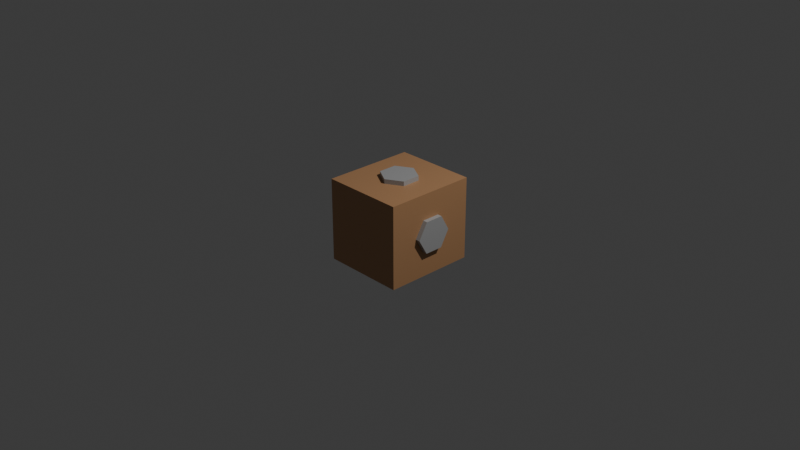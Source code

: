 # Source: transmision_box.blend  (saved by Blender 4.5.91; exported with 4.5.12 LTS)
import bpy
from mathutils import Matrix  # noqa: F401  (used for matrix-valued properties, if any)

bpy.ops.wm.read_factory_settings(use_empty=True)
scene = bpy.context.scene
scene.name = 'Scene'

# ---- collections
col_collection = bpy.data.collections.new('Collection'); scene.collection.children.link(col_collection)

# ---- materials (node trees are filled in below, after node groups)
mat_basemetal = bpy.data.materials.new('BaseMetal')
mat_basemetal.alpha_threshold = 0.0
mat_basemetal.roughness = 0.5
mat_basemetal.line_color = (0.0, 0.0, 0.0, 1.0)
mat_basemetal_001 = bpy.data.materials.new('BaseMetal.001')
mat_basemetal_001.alpha_threshold = 0.0
mat_basemetal_001.roughness = 0.5
mat_basemetal_001.line_color = (0.0, 0.0, 0.0, 1.0)
mat_material = bpy.data.materials.new('Material')

# ---- material node trees
mat_basemetal.use_nodes = True; mat_basemetal.node_tree.nodes.clear()
_N = mat_basemetal.node_tree.nodes; _L = mat_basemetal.node_tree.links
n0 = _N.new('ShaderNodeOutputMaterial'); n0.name = 'Material Output'; n0.location = (200, 100)
n1 = _N.new('ShaderNodeBsdfPrincipled'); n1.name = 'Principled BSDF'; n1.location = (-200, 100)
n1.inputs[0].default_value = (0.3966, 0.3966, 0.3966, 1.0)
n1.inputs[3].default_value = 1.45
_L.new(n1.outputs[0], n0.inputs[0])
n0.is_active_output = True
mat_basemetal_001.use_nodes = True; mat_basemetal_001.node_tree.nodes.clear()
_N = mat_basemetal_001.node_tree.nodes; _L = mat_basemetal_001.node_tree.links
n0 = _N.new('ShaderNodeOutputMaterial'); n0.name = 'Material Output'; n0.location = (200, 100)
n1 = _N.new('ShaderNodeBsdfPrincipled'); n1.name = 'Principled BSDF'; n1.location = (-200, 100)
n1.inputs[0].default_value = (0.3966, 0.3966, 0.3966, 1.0)
n1.inputs[3].default_value = 1.45
_L.new(n1.outputs[0], n0.inputs[0])
n0.is_active_output = True
mat_material.use_nodes = True; mat_material.node_tree.nodes.clear()
_N = mat_material.node_tree.nodes; _L = mat_material.node_tree.links
n0 = _N.new('ShaderNodeBsdfPrincipled'); n0.name = 'Principled BSDF'; n0.location = (-200, 100)
n0.inputs[0].default_value = (0.491, 0.2623, 0.1248, 1.0)
n1 = _N.new('ShaderNodeOutputMaterial'); n1.name = 'Material Output'; n1.location = (200, 100)
_L.new(n0.outputs[0], n1.inputs[0])
n1.is_active_output = True

# ---- world
world_world = bpy.data.worlds.new('World'); scene.world = world_world
world_world.use_nodes = True; world_world.node_tree.nodes.clear()
_N = world_world.node_tree.nodes; _L = world_world.node_tree.links
n0 = _N.new('ShaderNodeOutputWorld'); n0.name = 'World Output'; n0.location = (200, 100)
n1 = _N.new('ShaderNodeBackground'); n1.name = 'Background'; n1.location = (-200, 100)
n1.inputs[0].default_value = (0.05088, 0.05088, 0.05088, 1.0)
_L.new(n1.outputs[0], n0.inputs[0])
n0.is_active_output = True
world_world.color = (0.05088, 0.05088, 0.05088)
world_world.sun_shadow_jitter_overblur = 0.0

# ---- cameras
cam_camera = bpy.data.cameras.new('Camera')
cam_camera.clip_end = 100.0
cam_camera.ortho_scale = 7.314

# ---- lights
light_light = bpy.data.lights.new('Light', 'POINT')
light_light.energy = 1000.0
light_light.shadow_soft_size = 0.1

# ---- meshes
me_cylinder_001 = bpy.data.meshes.new('Cylinder.001')
me_cylinder_001.from_pydata([(0.0, 0.2, -0.5), (-5.285e-08, 0.2, -0.2), (0.1732, 0.1, -0.5), (0.1732, 0.1, -0.2), (0.1732, -0.1, -0.5), (0.1732, -0.1, -0.2), (0.0, -0.2, -0.5), (-5.285e-08, -0.2, -0.2), (-0.1732, -0.1, -0.5), (-0.1732, -0.1, -0.2), (-0.1732, 0.1, -0.5), (-0.1732, 0.1, -0.2)], [], [(0, 1, 3, 2), (2, 3, 5, 4), (4, 5, 7, 6), (6, 7, 9, 8), (3, 1, 11, 9, 7, 5), (8, 9, 11, 10), (10, 11, 1, 0), (0, 2, 4, 6, 8, 10)])
_uv = me_cylinder_001.uv_layers.new(name='UVMap')
_uv.uv.foreach_set('vector', [1.0, 0.5, 1.0, 1.0, 0.8333, 1.0, 0.8333, 0.5, 0.8333, 0.5, 0.8333, 1.0, 0.6667, 1.0, 0.6667, 0.5, 0.6667, 0.5, 0.6667, 1.0, 0.5, 1.0, 0.5, 0.5, 0.5, 0.5, 0.5, 1.0, 0.3333, 1.0, 0.3333, 0.5, 0.4578, 0.37, 0.25, 0.49, 0.04215, 0.37, 0.04215, 0.13, 0.25, 0.01, 0.4578, 0.13, 0.3333, 0.5, 0.3333, 1.0, 0.1667, 1.0, 0.1667, 0.5, 0.1667, 0.5, 0.1667, 1.0, -8.941e-08, 1.0, -8.941e-08, 0.5, 0.75, 0.49, 0.9578, 0.37, 0.9578, 0.13, 0.75, 0.01, 0.5422, 0.13, 0.5422, 0.37])
me_cylinder_001.materials.append(mat_basemetal)
me_cylinder_001.update()
me_cylinder_002 = bpy.data.meshes.new('Cylinder.002')
me_cylinder_002.from_pydata([(0.0, 0.2, -0.5), (-5.285e-08, 0.2, -0.2), (0.1732, 0.1, -0.5), (0.1732, 0.1, -0.2), (0.1732, -0.1, -0.5), (0.1732, -0.1, -0.2), (0.0, -0.2, -0.5), (-5.285e-08, -0.2, -0.2), (-0.1732, -0.1, -0.5), (-0.1732, -0.1, -0.2), (-0.1732, 0.1, -0.5), (-0.1732, 0.1, -0.2)], [], [(0, 1, 3, 2), (2, 3, 5, 4), (4, 5, 7, 6), (6, 7, 9, 8), (3, 1, 11, 9, 7, 5), (8, 9, 11, 10), (10, 11, 1, 0), (0, 2, 4, 6, 8, 10)])
_uv = me_cylinder_002.uv_layers.new(name='UVMap')
_uv.uv.foreach_set('vector', [1.0, 0.5, 1.0, 1.0, 0.8333, 1.0, 0.8333, 0.5, 0.8333, 0.5, 0.8333, 1.0, 0.6667, 1.0, 0.6667, 0.5, 0.6667, 0.5, 0.6667, 1.0, 0.5, 1.0, 0.5, 0.5, 0.5, 0.5, 0.5, 1.0, 0.3333, 1.0, 0.3333, 0.5, 0.4578, 0.37, 0.25, 0.49, 0.04215, 0.37, 0.04215, 0.13, 0.25, 0.01, 0.4578, 0.13, 0.3333, 0.5, 0.3333, 1.0, 0.1667, 1.0, 0.1667, 0.5, 0.1667, 0.5, 0.1667, 1.0, -8.941e-08, 1.0, -8.941e-08, 0.5, 0.75, 0.49, 0.9578, 0.37, 0.9578, 0.13, 0.75, 0.01, 0.5422, 0.13, 0.5422, 0.37])
me_cylinder_002.materials.append(mat_basemetal)
me_cylinder_002.update()
me_cylinder_003 = bpy.data.meshes.new('Cylinder.003')
me_cylinder_003.from_pydata([(0.0, 0.2, -0.5), (-5.285e-08, 0.2, -0.2), (0.1732, 0.1, -0.5), (0.1732, 0.1, -0.2), (0.1732, -0.1, -0.5), (0.1732, -0.1, -0.2), (0.0, -0.2, -0.5), (-5.285e-08, -0.2, -0.2), (-0.1732, -0.1, -0.5), (-0.1732, -0.1, -0.2), (-0.1732, 0.1, -0.5), (-0.1732, 0.1, -0.2)], [], [(0, 1, 3, 2), (2, 3, 5, 4), (4, 5, 7, 6), (6, 7, 9, 8), (3, 1, 11, 9, 7, 5), (8, 9, 11, 10), (10, 11, 1, 0), (0, 2, 4, 6, 8, 10)])
_uv = me_cylinder_003.uv_layers.new(name='UVMap')
_uv.uv.foreach_set('vector', [1.0, 0.5, 1.0, 1.0, 0.8333, 1.0, 0.8333, 0.5, 0.8333, 0.5, 0.8333, 1.0, 0.6667, 1.0, 0.6667, 0.5, 0.6667, 0.5, 0.6667, 1.0, 0.5, 1.0, 0.5, 0.5, 0.5, 0.5, 0.5, 1.0, 0.3333, 1.0, 0.3333, 0.5, 0.4578, 0.37, 0.25, 0.49, 0.04215, 0.37, 0.04215, 0.13, 0.25, 0.01, 0.4578, 0.13, 0.3333, 0.5, 0.3333, 1.0, 0.1667, 1.0, 0.1667, 0.5, 0.1667, 0.5, 0.1667, 1.0, -8.941e-08, 1.0, -8.941e-08, 0.5, 0.75, 0.49, 0.9578, 0.37, 0.9578, 0.13, 0.75, 0.01, 0.5422, 0.13, 0.5422, 0.37])
me_cylinder_003.materials.append(mat_basemetal_001)
me_cylinder_003.update()
me_cylinder_004 = bpy.data.meshes.new('Cylinder.004')
me_cylinder_004.from_pydata([(0.0, 0.2, -0.5), (-5.285e-08, 0.2, -0.2), (0.1732, 0.1, -0.5), (0.1732, 0.1, -0.2), (0.1732, -0.1, -0.5), (0.1732, -0.1, -0.2), (0.0, -0.2, -0.5), (-5.285e-08, -0.2, -0.2), (-0.1732, -0.1, -0.5), (-0.1732, -0.1, -0.2), (-0.1732, 0.1, -0.5), (-0.1732, 0.1, -0.2)], [], [(0, 1, 3, 2), (2, 3, 5, 4), (4, 5, 7, 6), (6, 7, 9, 8), (3, 1, 11, 9, 7, 5), (8, 9, 11, 10), (10, 11, 1, 0), (0, 2, 4, 6, 8, 10)])
_uv = me_cylinder_004.uv_layers.new(name='UVMap')
_uv.uv.foreach_set('vector', [1.0, 0.5, 1.0, 1.0, 0.8333, 1.0, 0.8333, 0.5, 0.8333, 0.5, 0.8333, 1.0, 0.6667, 1.0, 0.6667, 0.5, 0.6667, 0.5, 0.6667, 1.0, 0.5, 1.0, 0.5, 0.5, 0.5, 0.5, 0.5, 1.0, 0.3333, 1.0, 0.3333, 0.5, 0.4578, 0.37, 0.25, 0.49, 0.04215, 0.37, 0.04215, 0.13, 0.25, 0.01, 0.4578, 0.13, 0.3333, 0.5, 0.3333, 1.0, 0.1667, 1.0, 0.1667, 0.5, 0.1667, 0.5, 0.1667, 1.0, -8.941e-08, 1.0, -8.941e-08, 0.5, 0.75, 0.49, 0.9578, 0.37, 0.9578, 0.13, 0.75, 0.01, 0.5422, 0.13, 0.5422, 0.37])
me_cylinder_004.materials.append(mat_basemetal_001)
me_cylinder_004.update()
me_cube = bpy.data.meshes.new('Cube')
me_cube.from_pydata([(-0.5, -0.5, -0.5), (-0.5, -0.5, 0.5), (-0.5, 0.5, -0.5), (-0.5, 0.5, 0.5), (0.5, -0.5, -0.5), (0.5, -0.5, 0.5), (0.5, 0.5, -0.5), (0.5, 0.5, 0.5)], [], [(0, 1, 3, 2), (2, 3, 7, 6), (6, 7, 5, 4), (4, 5, 1, 0), (2, 6, 4, 0), (7, 3, 1, 5)])
_uv = me_cube.uv_layers.new(name='UVMap')
_uv.uv.foreach_set('vector', [0.375, 0.0, 0.625, 0.0, 0.625, 0.25, 0.375, 0.25, 0.375, 0.25, 0.625, 0.25, 0.625, 0.5, 0.375, 0.5, 0.375, 0.5, 0.625, 0.5, 0.625, 0.75, 0.375, 0.75, 0.375, 0.75, 0.625, 0.75, 0.625, 1.0, 0.375, 1.0, 0.125, 0.5, 0.375, 0.5, 0.375, 0.75, 0.125, 0.75, 0.625, 0.5, 0.875, 0.5, 0.875, 0.75, 0.625, 0.75])
me_cube.materials.append(mat_material)
me_cube.update()

# ---- objects
ob_light = bpy.data.objects.new('Light', light_light)
ob_camera = bpy.data.objects.new('Camera', cam_camera)
ob_port3 = bpy.data.objects.new('Port3', me_cylinder_001)
ob_port4 = bpy.data.objects.new('Port4', me_cylinder_002)
ob_port2 = bpy.data.objects.new('Port2', me_cylinder_003)
ob_port1 = bpy.data.objects.new('Port1', me_cylinder_004)
ob_cube = bpy.data.objects.new('Cube', me_cube)

# ---- transforms, parenting, visibility, modifiers, constraints
ob_light.location = (4.076, 1.005, 5.904)
ob_light.rotation_euler = (0.6503, 0.05522, 1.866)
ob_light.lock_rotations_4d = False
ob_light.empty_display_type = 'ARROWS'
ob_light.color = (0.0, 0.0, 0.0, 0.0)
ob_light.lineart.crease_threshold = 0.0
ob_camera.location = (7.359, -6.926, 4.958)
ob_camera.rotation_euler = (1.109, 0.0, 0.8149)
ob_camera.lock_rotations_4d = False
ob_camera.empty_display_type = 'ARROWS'
ob_camera.color = (0.0, 0.0, 0.0, 0.0)
ob_camera.display_type = 'WIRE'
ob_camera.lineart.crease_threshold = 0.0
ob_port3.location = (0.0, 0.0, 0.0)
ob_port3.rotation_euler = (-0.0, 1.571, 0.0)
ob_port4.location = (0.7, 0.0, 0.0)
ob_port4.rotation_euler = (-0.0, 1.571, 0.0)
ob_port2.location = (0.0, 0.0, 0.0)
ob_port2.rotation_euler = (0.0, -1.192e-07, 0.0)
ob_port1.location = (0.0, 0.0, 0.0)
ob_port1.rotation_euler = (-0.0, 3.142, -0.0)
ob_cube.location = (0.0, 0.0, 0.0)
ob_cube.scale = (0.9, 1.0, 0.9)

# ---- collection membership
col_collection.objects.link(ob_light)
col_collection.objects.link(ob_camera)
col_collection.objects.link(ob_port3)
col_collection.objects.link(ob_port4)
col_collection.objects.link(ob_port2)
col_collection.objects.link(ob_port1)
col_collection.objects.link(ob_cube)

# ---- scene / render settings (as saved in the file)
scene.camera = ob_camera
scene.frame_start = 1; scene.frame_end = 250; scene.frame_set(1)
scene.render.engine = 'BLENDER_EEVEE_NEXT'
bpy.context.view_layer.update()
